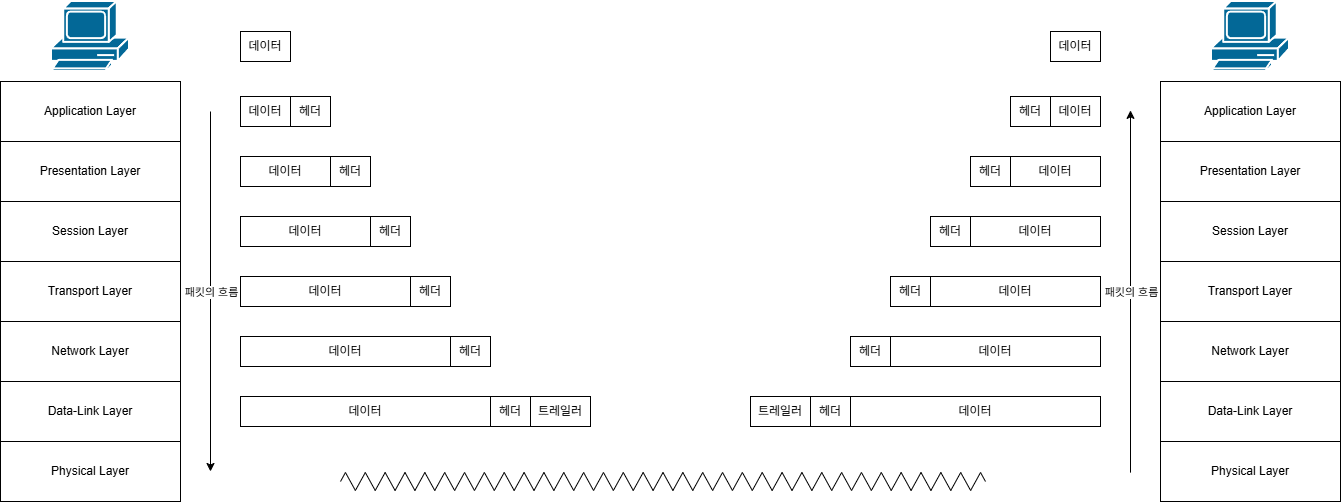

The diagram above was exported from draw.io. Its source (the exported page's mxGraphModel, read from the mxfile embedded in the PNG):
<mxGraphModel dx="2800" dy="1564" grid="1" gridSize="10" guides="1" tooltips="1" connect="1" arrows="1" fold="1" page="1" pageScale="1" pageWidth="827" pageHeight="1169" math="0" shadow="0">
  <root>
    <mxCell id="0" />
    <mxCell id="1" parent="0" />
    <mxCell id="MR5hEKL7LX7Wp3kBkeRG-1" parent="1" style="rounded=0;whiteSpace=wrap;html=1;" value="Application Layer" vertex="1">
      <mxGeometry height="60" width="180" x="-620" y="270" as="geometry" />
    </mxCell>
    <mxCell id="MR5hEKL7LX7Wp3kBkeRG-3" parent="1" style="rounded=0;whiteSpace=wrap;html=1;" value="Presentation Layer" vertex="1">
      <mxGeometry height="60" width="180" x="-620" y="330" as="geometry" />
    </mxCell>
    <mxCell id="MR5hEKL7LX7Wp3kBkeRG-4" parent="1" style="rounded=0;whiteSpace=wrap;html=1;" value="Session Layer" vertex="1">
      <mxGeometry height="60" width="180" x="-620" y="390" as="geometry" />
    </mxCell>
    <mxCell id="MR5hEKL7LX7Wp3kBkeRG-5" parent="1" style="rounded=0;whiteSpace=wrap;html=1;" value="Transport Layer" vertex="1">
      <mxGeometry height="60" width="180" x="-620" y="450" as="geometry" />
    </mxCell>
    <mxCell id="MR5hEKL7LX7Wp3kBkeRG-6" parent="1" style="rounded=0;whiteSpace=wrap;html=1;" value="Network Layer" vertex="1">
      <mxGeometry height="60" width="180" x="-620" y="510" as="geometry" />
    </mxCell>
    <mxCell id="MR5hEKL7LX7Wp3kBkeRG-7" parent="1" style="rounded=0;whiteSpace=wrap;html=1;" value="Physical Layer" vertex="1">
      <mxGeometry height="60" width="180" x="-620" y="630" as="geometry" />
    </mxCell>
    <mxCell id="MR5hEKL7LX7Wp3kBkeRG-8" parent="1" style="rounded=0;whiteSpace=wrap;html=1;" value="Data-Link Layer" vertex="1">
      <mxGeometry height="60" width="180" x="-620" y="570" as="geometry" />
    </mxCell>
    <mxCell id="MR5hEKL7LX7Wp3kBkeRG-17" parent="1" style="sketch=0;html=1;pointerEvents=1;dashed=0;fillColor=#036897;strokeColor=#ffffff;strokeWidth=2;verticalLabelPosition=bottom;verticalAlign=top;align=center;outlineConnect=0;shape=mxgraph.cisco.computers_and_peripherals.pc;" value="" vertex="1">
      <mxGeometry height="70" width="78" x="-569" y="190" as="geometry" />
    </mxCell>
    <mxCell id="MR5hEKL7LX7Wp3kBkeRG-24" parent="1" style="rounded=0;whiteSpace=wrap;html=1;" value="데이터" vertex="1">
      <mxGeometry height="30" width="50" x="-380" y="220" as="geometry" />
    </mxCell>
    <mxCell id="MR5hEKL7LX7Wp3kBkeRG-25" parent="1" style="rounded=0;whiteSpace=wrap;html=1;" value="데이터" vertex="1">
      <mxGeometry height="30" width="50" x="-380" y="285" as="geometry" />
    </mxCell>
    <mxCell id="MR5hEKL7LX7Wp3kBkeRG-26" parent="1" style="rounded=0;whiteSpace=wrap;html=1;" value="헤더" vertex="1">
      <mxGeometry height="30" width="40" x="-330" y="285" as="geometry" />
    </mxCell>
    <mxCell id="MR5hEKL7LX7Wp3kBkeRG-27" parent="1" style="rounded=0;whiteSpace=wrap;html=1;" value="데이터" vertex="1">
      <mxGeometry height="30" width="90" x="-380" y="345" as="geometry" />
    </mxCell>
    <mxCell id="MR5hEKL7LX7Wp3kBkeRG-28" parent="1" style="rounded=0;whiteSpace=wrap;html=1;" value="헤더" vertex="1">
      <mxGeometry height="30" width="40" x="-290" y="345" as="geometry" />
    </mxCell>
    <mxCell id="MR5hEKL7LX7Wp3kBkeRG-29" parent="1" style="rounded=0;whiteSpace=wrap;html=1;" value="데이터" vertex="1">
      <mxGeometry height="30" width="130" x="-380" y="405" as="geometry" />
    </mxCell>
    <mxCell id="MR5hEKL7LX7Wp3kBkeRG-30" parent="1" style="rounded=0;whiteSpace=wrap;html=1;" value="헤더" vertex="1">
      <mxGeometry height="30" width="40" x="-250" y="405" as="geometry" />
    </mxCell>
    <mxCell id="MR5hEKL7LX7Wp3kBkeRG-31" parent="1" style="rounded=0;whiteSpace=wrap;html=1;" value="데이터" vertex="1">
      <mxGeometry height="30" width="170" x="-380" y="465" as="geometry" />
    </mxCell>
    <mxCell id="MR5hEKL7LX7Wp3kBkeRG-32" parent="1" style="rounded=0;whiteSpace=wrap;html=1;" value="헤더" vertex="1">
      <mxGeometry height="30" width="40" x="-210" y="465" as="geometry" />
    </mxCell>
    <mxCell id="MR5hEKL7LX7Wp3kBkeRG-33" parent="1" style="rounded=0;whiteSpace=wrap;html=1;" value="데이터" vertex="1">
      <mxGeometry height="30" width="210" x="-380" y="525" as="geometry" />
    </mxCell>
    <mxCell id="MR5hEKL7LX7Wp3kBkeRG-34" parent="1" style="rounded=0;whiteSpace=wrap;html=1;" value="헤더" vertex="1">
      <mxGeometry height="30" width="40" x="-170" y="525" as="geometry" />
    </mxCell>
    <mxCell id="MR5hEKL7LX7Wp3kBkeRG-35" parent="1" style="rounded=0;whiteSpace=wrap;html=1;" value="헤더" vertex="1">
      <mxGeometry height="30" width="40" x="-130" y="585" as="geometry" />
    </mxCell>
    <mxCell id="MR5hEKL7LX7Wp3kBkeRG-36" parent="1" style="rounded=0;whiteSpace=wrap;html=1;" value="데이터" vertex="1">
      <mxGeometry height="30" width="250" x="-380" y="585" as="geometry" />
    </mxCell>
    <mxCell id="MR5hEKL7LX7Wp3kBkeRG-38" parent="1" style="shape=zigzag;html=1;fillColor=none;" value="" vertex="1">
      <mxGeometry height="20" width="645" x="-280" y="660" as="geometry" />
    </mxCell>
    <mxCell id="MR5hEKL7LX7Wp3kBkeRG-41" parent="1" style="rounded=0;whiteSpace=wrap;html=1;" value="데이터" vertex="1">
      <mxGeometry height="30" width="50" x="430" y="220" as="geometry" />
    </mxCell>
    <mxCell id="MR5hEKL7LX7Wp3kBkeRG-42" parent="1" style="rounded=0;whiteSpace=wrap;html=1;" value="데이터" vertex="1">
      <mxGeometry height="30" width="50" x="430" y="285" as="geometry" />
    </mxCell>
    <mxCell id="MR5hEKL7LX7Wp3kBkeRG-43" parent="1" style="rounded=0;whiteSpace=wrap;html=1;" value="헤더" vertex="1">
      <mxGeometry height="30" width="40" x="390" y="285" as="geometry" />
    </mxCell>
    <mxCell id="MR5hEKL7LX7Wp3kBkeRG-44" parent="1" style="rounded=0;whiteSpace=wrap;html=1;" value="데이터" vertex="1">
      <mxGeometry height="30" width="90" x="390" y="345" as="geometry" />
    </mxCell>
    <mxCell id="MR5hEKL7LX7Wp3kBkeRG-45" parent="1" style="rounded=0;whiteSpace=wrap;html=1;" value="헤더" vertex="1">
      <mxGeometry height="30" width="40" x="350" y="345" as="geometry" />
    </mxCell>
    <mxCell id="MR5hEKL7LX7Wp3kBkeRG-46" parent="1" style="rounded=0;whiteSpace=wrap;html=1;" value="데이터" vertex="1">
      <mxGeometry height="30" width="130" x="350" y="405" as="geometry" />
    </mxCell>
    <mxCell id="MR5hEKL7LX7Wp3kBkeRG-47" parent="1" style="rounded=0;whiteSpace=wrap;html=1;" value="헤더" vertex="1">
      <mxGeometry height="30" width="40" x="310" y="405" as="geometry" />
    </mxCell>
    <mxCell id="MR5hEKL7LX7Wp3kBkeRG-48" parent="1" style="rounded=0;whiteSpace=wrap;html=1;" value="데이터" vertex="1">
      <mxGeometry height="30" width="170" x="310" y="465" as="geometry" />
    </mxCell>
    <mxCell id="MR5hEKL7LX7Wp3kBkeRG-49" parent="1" style="rounded=0;whiteSpace=wrap;html=1;" value="헤더" vertex="1">
      <mxGeometry height="30" width="40" x="270" y="465" as="geometry" />
    </mxCell>
    <mxCell id="MR5hEKL7LX7Wp3kBkeRG-50" parent="1" style="rounded=0;whiteSpace=wrap;html=1;" value="데이터" vertex="1">
      <mxGeometry height="30" width="210" x="270" y="525" as="geometry" />
    </mxCell>
    <mxCell id="MR5hEKL7LX7Wp3kBkeRG-51" parent="1" style="rounded=0;whiteSpace=wrap;html=1;" value="헤더" vertex="1">
      <mxGeometry height="30" width="40" x="230" y="525" as="geometry" />
    </mxCell>
    <mxCell id="MR5hEKL7LX7Wp3kBkeRG-52" parent="1" style="rounded=0;whiteSpace=wrap;html=1;" value="헤더" vertex="1">
      <mxGeometry height="30" width="40" x="190" y="585" as="geometry" />
    </mxCell>
    <mxCell id="MR5hEKL7LX7Wp3kBkeRG-53" parent="1" style="rounded=0;whiteSpace=wrap;html=1;" value="데이터" vertex="1">
      <mxGeometry height="30" width="250" x="230" y="585" as="geometry" />
    </mxCell>
    <mxCell id="MR5hEKL7LX7Wp3kBkeRG-58" parent="1" style="rounded=0;whiteSpace=wrap;html=1;" value="트레일러" vertex="1">
      <mxGeometry height="30" width="60" x="-90" y="585" as="geometry" />
    </mxCell>
    <mxCell id="MR5hEKL7LX7Wp3kBkeRG-59" parent="1" style="rounded=0;whiteSpace=wrap;html=1;" value="트레일러" vertex="1">
      <mxGeometry height="30" width="60" x="130" y="585" as="geometry" />
    </mxCell>
    <mxCell id="MR5hEKL7LX7Wp3kBkeRG-60" edge="1" parent="1" style="endArrow=classic;html=1;rounded=0;" value="">
      <mxGeometry relative="1" as="geometry">
        <mxPoint x="-410" y="300" as="sourcePoint" />
        <mxPoint x="-410" y="660" as="targetPoint" />
      </mxGeometry>
    </mxCell>
    <mxCell id="MR5hEKL7LX7Wp3kBkeRG-61" connectable="0" parent="MR5hEKL7LX7Wp3kBkeRG-60" style="edgeLabel;resizable=0;html=1;;align=center;verticalAlign=middle;" value="패킷의 흐름" vertex="1">
      <mxGeometry relative="1" as="geometry" />
    </mxCell>
    <mxCell id="MR5hEKL7LX7Wp3kBkeRG-62" edge="1" parent="1" style="endArrow=classic;html=1;rounded=0;" value="">
      <mxGeometry relative="1" as="geometry">
        <mxPoint x="510" y="661.13" as="sourcePoint" />
        <mxPoint x="510" y="298.88" as="targetPoint" />
      </mxGeometry>
    </mxCell>
    <mxCell id="MR5hEKL7LX7Wp3kBkeRG-63" connectable="0" parent="MR5hEKL7LX7Wp3kBkeRG-62" style="edgeLabel;resizable=0;html=1;;align=center;verticalAlign=middle;" value="패킷의 흐름" vertex="1">
      <mxGeometry relative="1" as="geometry" />
    </mxCell>
    <mxCell id="MR5hEKL7LX7Wp3kBkeRG-65" parent="1" style="rounded=0;whiteSpace=wrap;html=1;" value="Application Layer" vertex="1">
      <mxGeometry height="60" width="180" x="540" y="270" as="geometry" />
    </mxCell>
    <mxCell id="MR5hEKL7LX7Wp3kBkeRG-66" parent="1" style="rounded=0;whiteSpace=wrap;html=1;" value="Presentation Layer" vertex="1">
      <mxGeometry height="60" width="180" x="540" y="330" as="geometry" />
    </mxCell>
    <mxCell id="MR5hEKL7LX7Wp3kBkeRG-67" parent="1" style="rounded=0;whiteSpace=wrap;html=1;" value="Session Layer" vertex="1">
      <mxGeometry height="60" width="180" x="540" y="390" as="geometry" />
    </mxCell>
    <mxCell id="MR5hEKL7LX7Wp3kBkeRG-68" parent="1" style="rounded=0;whiteSpace=wrap;html=1;" value="Transport Layer" vertex="1">
      <mxGeometry height="60" width="180" x="540" y="450" as="geometry" />
    </mxCell>
    <mxCell id="MR5hEKL7LX7Wp3kBkeRG-69" parent="1" style="rounded=0;whiteSpace=wrap;html=1;" value="Network Layer" vertex="1">
      <mxGeometry height="60" width="180" x="540" y="510" as="geometry" />
    </mxCell>
    <mxCell id="MR5hEKL7LX7Wp3kBkeRG-70" parent="1" style="rounded=0;whiteSpace=wrap;html=1;" value="Physical Layer" vertex="1">
      <mxGeometry height="60" width="180" x="540" y="630" as="geometry" />
    </mxCell>
    <mxCell id="MR5hEKL7LX7Wp3kBkeRG-71" parent="1" style="rounded=0;whiteSpace=wrap;html=1;" value="Data-Link Layer" vertex="1">
      <mxGeometry height="60" width="180" x="540" y="570" as="geometry" />
    </mxCell>
    <mxCell id="MR5hEKL7LX7Wp3kBkeRG-72" parent="1" style="sketch=0;html=1;pointerEvents=1;dashed=0;fillColor=#036897;strokeColor=#ffffff;strokeWidth=2;verticalLabelPosition=bottom;verticalAlign=top;align=center;outlineConnect=0;shape=mxgraph.cisco.computers_and_peripherals.pc;" value="" vertex="1">
      <mxGeometry height="70" width="78" x="591" y="190" as="geometry" />
    </mxCell>
  </root>
</mxGraphModel>